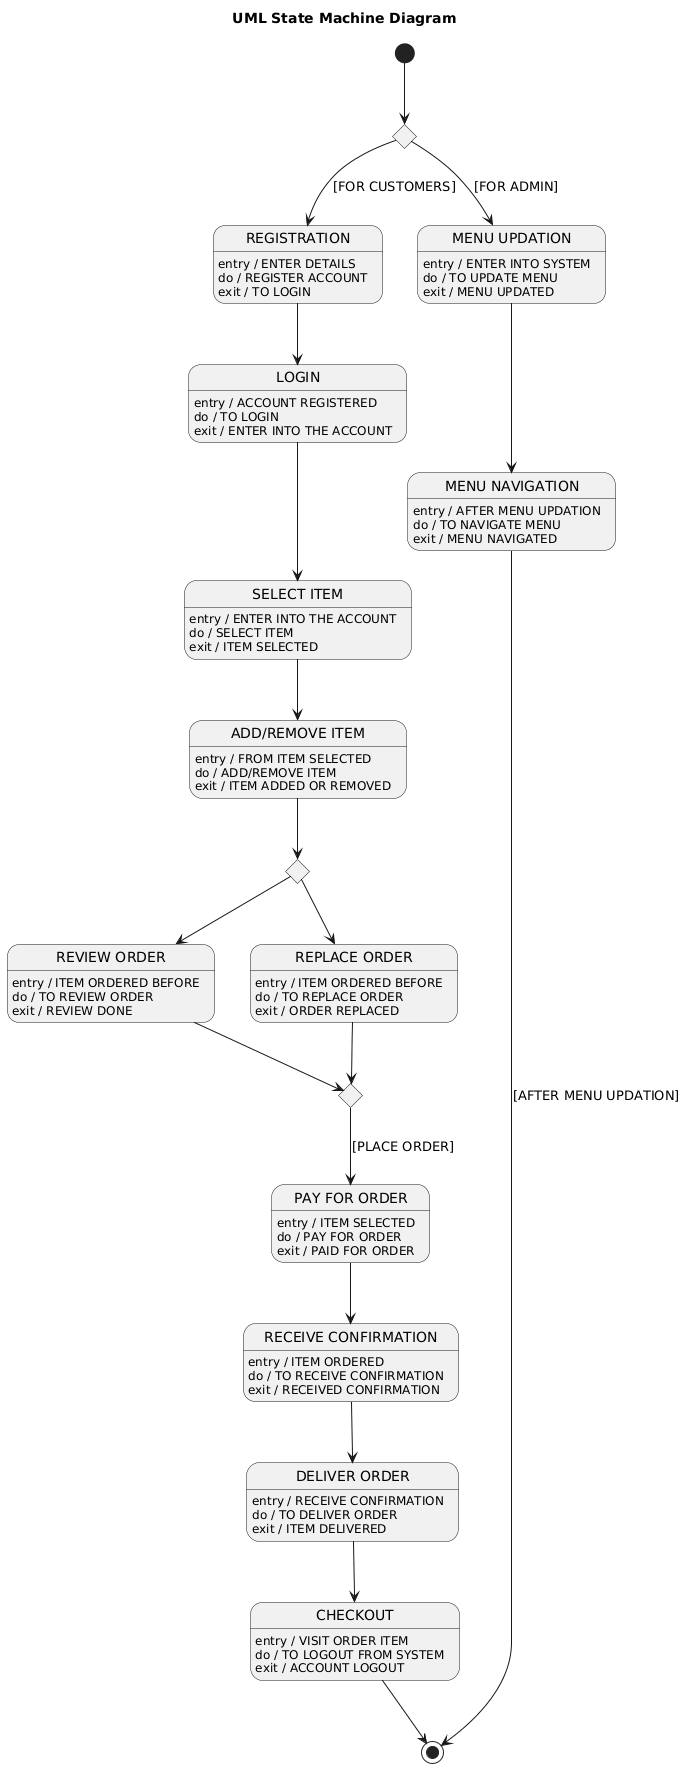

The diagram above was rendered by PlantUML. Its source (embedded in the PNG):
@startuml
title UML State Machine Diagram

[*] --> UserChoice

state UserChoice <<choice>>

UserChoice --> Registration : [FOR CUSTOMERS]
UserChoice --> MenuUpdation : [FOR ADMIN]

state "REGISTRATION" as Registration
Registration : entry / ENTER DETAILS
Registration : do / REGISTER ACCOUNT
Registration : exit / TO LOGIN

state "LOGIN" as Login
Login : entry / ACCOUNT REGISTERED
Login : do / TO LOGIN
Login : exit / ENTER INTO THE ACCOUNT

state "SELECT ITEM" as SelectItem
SelectItem : entry / ENTER INTO THE ACCOUNT
SelectItem : do / SELECT ITEM
SelectItem : exit / ITEM SELECTED

state "ADD/REMOVE ITEM" as AddRemoveItem
AddRemoveItem : entry / FROM ITEM SELECTED
AddRemoveItem : do / ADD/REMOVE ITEM
AddRemoveItem : exit / ITEM ADDED OR REMOVED

state "REVIEW ORDER" as ReviewOrder
ReviewOrder : entry / ITEM ORDERED BEFORE
ReviewOrder : do / TO REVIEW ORDER
ReviewOrder : exit / REVIEW DONE

state "REPLACE ORDER" as ReplaceOrder
ReplaceOrder : entry / ITEM ORDERED BEFORE
ReplaceOrder : do / TO REPLACE ORDER
ReplaceOrder : exit / ORDER REPLACED

state MergeOrder <<choice>>

state "PAY FOR ORDER" as PayForOrder
PayForOrder : entry / ITEM SELECTED
PayForOrder : do / PAY FOR ORDER
PayForOrder : exit / PAID FOR ORDER

state "RECEIVE CONFIRMATION" as ReceiveConfirmation
ReceiveConfirmation : entry / ITEM ORDERED
ReceiveConfirmation : do / TO RECEIVE CONFIRMATION
ReceiveConfirmation : exit / RECEIVED CONFIRMATION

state "DELIVER ORDER" as DeliverOrder
DeliverOrder : entry / RECEIVE CONFIRMATION
DeliverOrder : do / TO DELIVER ORDER
DeliverOrder : exit / ITEM DELIVERED

state "CHECKOUT" as Checkout
Checkout : entry / VISIT ORDER ITEM
Checkout : do / TO LOGOUT FROM SYSTEM
Checkout : exit / ACCOUNT LOGOUT

Registration --> Login
Login --> SelectItem
SelectItem --> AddRemoveItem

state ChoiceAfterAdd <<choice>>
AddRemoveItem --> ChoiceAfterAdd

ChoiceAfterAdd --> ReviewOrder
ChoiceAfterAdd --> ReplaceOrder

ReviewOrder --> MergeOrder
ReplaceOrder --> MergeOrder

MergeOrder --> PayForOrder : [PLACE ORDER]
PayForOrder --> ReceiveConfirmation
ReceiveConfirmation --> DeliverOrder
DeliverOrder --> Checkout
Checkout --> [*]

state "MENU UPDATION" as MenuUpdation
MenuUpdation : entry / ENTER INTO SYSTEM
MenuUpdation : do / TO UPDATE MENU
MenuUpdation : exit / MENU UPDATED

state "MENU NAVIGATION" as MenuNavigation
MenuNavigation : entry / AFTER MENU UPDATION
MenuNavigation : do / TO NAVIGATE MENU
MenuNavigation : exit / MENU NAVIGATED

MenuUpdation --> MenuNavigation
MenuNavigation --> [*] : [AFTER MENU UPDATION]
@enduml